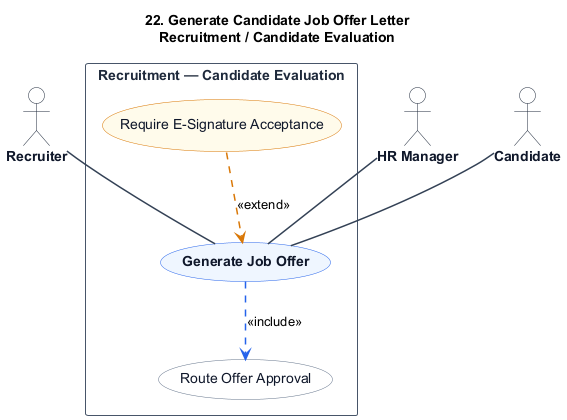

The diagram above was rendered by PlantUML. Its source (embedded in the PNG):
@startuml
title 22. Generate Candidate Job Offer Letter\nRecruitment / Candidate Evaluation

skinparam shadowing false
skinparam packageStyle rectangle
skinparam actorStyle stickman

hide stereotype

skinparam ActorBorderColor #1e293b
skinparam ActorBackgroundColor #ffffff
skinparam ActorFontColor #0f172a
skinparam ActorFontStyle bold

skinparam RectangleBorderColor #475569
skinparam RectangleBackgroundColor #ffffff
skinparam RectangleFontColor #1e293b
skinparam RectangleFontStyle bold

skinparam ArrowColor #334155
skinparam ArrowThickness 1.5

skinparam usecase {
    BackgroundColor #eff6ff
    BorderColor #2563eb
    FontColor #0f172a
    FontStyle bold
}

skinparam usecase<<Inc>> {
    BackgroundColor #ffffff
    BorderColor #64748b
    FontColor #0f172a
    FontStyle normal
}

skinparam usecase<<Ext>> {
    BackgroundColor #fffbeb
    BorderColor #d97706
    FontColor #0f172a
    FontStyle normal
}

actor "Recruiter" as Recruiter
actor "HR Manager" as HRManager
actor "Candidate" as Candidate

rectangle "Recruitment — Candidate Evaluation" {
    usecase "Generate Job Offer" as UC_Main

    usecase "Route Offer Approval" as UC_Inc1 <<Inc>>

    usecase "Require E-Signature Acceptance" as UC_Ext1 <<Ext>>

    Recruiter -- UC_Main
    HRManager -- UC_Main
    Candidate -- UC_Main

    UC_Main .[#2563eb].> UC_Inc1 : <<include>>

    UC_Ext1 .[#d97706].> UC_Main : <<extend>>
}
@enduml